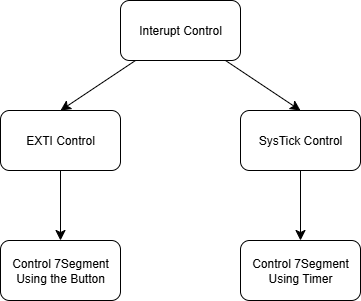

The diagram above was exported from draw.io. Its source (the exported page's mxGraphModel, read from the mxfile embedded in the PNG):
<mxGraphModel dx="1392" dy="641" grid="1" gridSize="10" guides="1" tooltips="1" connect="1" arrows="1" fold="1" page="1" pageScale="1" pageWidth="827" pageHeight="1169" math="0" shadow="0">
  <root>
    <mxCell id="0" />
    <mxCell id="1" parent="0" />
    <mxCell id="lP5sUuXhAj-hXawDjweD-9" style="edgeStyle=none;curved=1;rounded=0;orthogonalLoop=1;jettySize=auto;html=1;entryX=0.5;entryY=0;entryDx=0;entryDy=0;fontSize=12;startSize=8;endSize=8;" edge="1" parent="1" source="lP5sUuXhAj-hXawDjweD-2" target="lP5sUuXhAj-hXawDjweD-3">
      <mxGeometry relative="1" as="geometry" />
    </mxCell>
    <mxCell id="lP5sUuXhAj-hXawDjweD-10" style="edgeStyle=none;curved=1;rounded=0;orthogonalLoop=1;jettySize=auto;html=1;entryX=0.5;entryY=0;entryDx=0;entryDy=0;fontSize=12;startSize=8;endSize=8;" edge="1" parent="1" source="lP5sUuXhAj-hXawDjweD-2" target="lP5sUuXhAj-hXawDjweD-8">
      <mxGeometry relative="1" as="geometry" />
    </mxCell>
    <mxCell id="lP5sUuXhAj-hXawDjweD-2" value="Interupt Control" style="rounded=1;whiteSpace=wrap;html=1;" vertex="1" parent="1">
      <mxGeometry x="340" y="160" width="120" height="60" as="geometry" />
    </mxCell>
    <mxCell id="lP5sUuXhAj-hXawDjweD-12" value="" style="edgeStyle=none;curved=1;rounded=0;orthogonalLoop=1;jettySize=auto;html=1;fontSize=12;startSize=8;endSize=8;" edge="1" parent="1" source="lP5sUuXhAj-hXawDjweD-3" target="lP5sUuXhAj-hXawDjweD-11">
      <mxGeometry relative="1" as="geometry" />
    </mxCell>
    <mxCell id="lP5sUuXhAj-hXawDjweD-3" value="EXTI Control" style="rounded=1;whiteSpace=wrap;html=1;" vertex="1" parent="1">
      <mxGeometry x="220" y="270" width="120" height="60" as="geometry" />
    </mxCell>
    <mxCell id="lP5sUuXhAj-hXawDjweD-14" value="" style="edgeStyle=none;curved=1;rounded=0;orthogonalLoop=1;jettySize=auto;html=1;fontSize=12;startSize=8;endSize=8;" edge="1" parent="1" source="lP5sUuXhAj-hXawDjweD-8" target="lP5sUuXhAj-hXawDjweD-13">
      <mxGeometry relative="1" as="geometry" />
    </mxCell>
    <mxCell id="lP5sUuXhAj-hXawDjweD-8" value="SysTick Control" style="rounded=1;whiteSpace=wrap;html=1;" vertex="1" parent="1">
      <mxGeometry x="460" y="270" width="120" height="60" as="geometry" />
    </mxCell>
    <mxCell id="lP5sUuXhAj-hXawDjweD-11" value="Control 7Segment&lt;div&gt;Using the Button&lt;/div&gt;" style="whiteSpace=wrap;html=1;rounded=1;" vertex="1" parent="1">
      <mxGeometry x="220" y="400" width="120" height="60" as="geometry" />
    </mxCell>
    <mxCell id="lP5sUuXhAj-hXawDjweD-13" value="Control 7Segment&lt;div&gt;Using Timer&lt;/div&gt;" style="rounded=1;whiteSpace=wrap;html=1;" vertex="1" parent="1">
      <mxGeometry x="460" y="400" width="120" height="60" as="geometry" />
    </mxCell>
  </root>
</mxGraphModel>